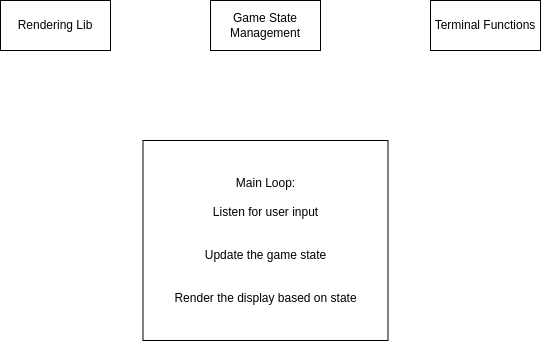

The diagram above was exported from draw.io. Its source (the exported page's mxGraphModel, read from the mxfile embedded in the PNG):
<mxGraphModel dx="908" dy="949" grid="1" gridSize="10" guides="1" tooltips="1" connect="1" arrows="1" fold="1" page="1" pageScale="1" pageWidth="850" pageHeight="1100" math="0" shadow="0">
  <root>
    <mxCell id="0" />
    <mxCell id="1" parent="0" />
    <mxCell id="2" value="Rendering Lib" style="html=1;whiteSpace=wrap;" vertex="1" parent="1">
      <mxGeometry x="180" y="140" width="110" height="50" as="geometry" />
    </mxCell>
    <mxCell id="3" value="Game State Management" style="html=1;whiteSpace=wrap;" vertex="1" parent="1">
      <mxGeometry x="390" y="140" width="110" height="50" as="geometry" />
    </mxCell>
    <mxCell id="4" value="Terminal Functions" style="html=1;whiteSpace=wrap;" vertex="1" parent="1">
      <mxGeometry x="610" y="140" width="110" height="50" as="geometry" />
    </mxCell>
    <mxCell id="5" value="Main Loop:&lt;div&gt;&lt;br&gt;&lt;/div&gt;&lt;div&gt;Listen for user input&lt;/div&gt;&lt;div&gt;&lt;br&gt;&lt;/div&gt;&lt;div&gt;&lt;br&gt;&lt;/div&gt;&lt;div&gt;Update the game state&lt;/div&gt;&lt;div&gt;&lt;br&gt;&lt;/div&gt;&lt;div&gt;&lt;br&gt;&lt;/div&gt;&lt;div&gt;Render the display based on state&lt;/div&gt;" style="html=1;whiteSpace=wrap;" vertex="1" parent="1">
      <mxGeometry x="322.5" y="280" width="245" height="200" as="geometry" />
    </mxCell>
  </root>
</mxGraphModel>